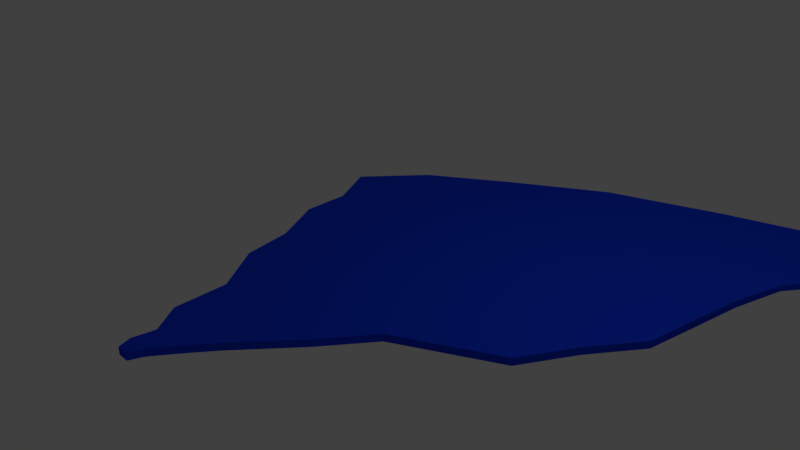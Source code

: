 # Source: Lake2.blend  (saved by Blender 2.79.0; exported with 4.5.12 LTS)
import bpy
from mathutils import Matrix  # noqa: F401  (used for matrix-valued properties, if any)

bpy.ops.wm.read_factory_settings(use_empty=True)
scene = bpy.context.scene
scene.name = 'Scene'

# ---- collections
col_collection_1 = bpy.data.collections.new('Collection 1'); scene.collection.children.link(col_collection_1)

# ---- materials (node trees are filled in below, after node groups)
mat_lake2_blue = bpy.data.materials.new('Lake2_Blue')
mat_lake2_blue.alpha_threshold = 0.0
mat_lake2_blue.use_transparent_shadow = False
mat_lake2_blue.diffuse_color = (0.006739, 0.04813, 0.8, 1.0)
mat_lake2_blue.roughness = 0.5

# ---- material node trees

# ---- world
world_world = bpy.data.worlds.new('World'); scene.world = world_world
world_world.color = (0.05088, 0.05088, 0.05088)
world_world.use_sun_shadow = False
world_world.sun_shadow_jitter_overblur = 0.0
world_world.cycles.sampling_method = 'MANUAL'

# ---- cameras
cam_camera = bpy.data.cameras.new('Camera')
cam_camera.clip_end = 100.0
cam_camera.lens = 35.0
cam_camera.sensor_width = 32.0
cam_camera.sensor_height = 18.0
cam_camera.ortho_scale = 7.314
cam_camera.dof.focus_distance = 0.0
cam_camera.dof.aperture_fstop = 128.0

# ---- lights
light_lamp = bpy.data.lights.new('Lamp', 'POINT')
light_lamp.transmission_factor = 0.0
light_lamp.cutoff_distance = 30.0
light_lamp.energy = 100.0
light_lamp.shadow_buffer_clip_start = 1.001
light_lamp.shadow_soft_size = 0.1
light_lamp.shadow_maximum_resolution = 0.006
light_lamp.use_absolute_resolution = True

# ---- meshes
me_cube_001 = bpy.data.meshes.new('Cube.001')
me_cube_001.from_pydata([(-1.216, -1.0, -1.0), (-1.216, -1.0, 1.0), (-1.0, 1.0, -1.0), (-1.0, 1.0, 1.0), (0.102, -1.0, -1.0), (0.102, -1.0, 1.0), (1.0, 1.0, -1.0), (1.0, 1.0, 1.0), (-2.244, 3.577, 1.0), (-2.244, 3.577, -1.0), (2.244, 3.577, -1.0), (2.244, 3.577, 1.0), (-2.436, 8.594, 1.0), (-2.436, 8.594, -1.0), (4.967, 8.594, -1.0), (4.967, 8.594, 1.0), (-4.553, 13.04, 1.0), (-4.553, 13.04, -1.0), (7.084, 13.04, -1.0), (7.084, 13.04, 1.0), (-5.145, 17.66, 1.0), (-5.145, 17.66, -1.0), (12.82, 17.66, -1.0), (12.82, 17.66, 1.0), (-6.876, 22.42, 1.0), (-6.876, 22.42, -1.0), (14.55, 22.42, -1.0), (14.55, 22.42, 1.0), (-6.972, 26.81, 1.0), (-6.972, 26.81, -1.0), (16.56, 26.81, -1.0), (16.56, 26.81, 1.0), (-8.559, 31.28, 1.087), (-8.559, 31.28, -1.087), (17.01, 31.28, -1.087), (17.01, 31.28, 1.087), (-5.598, 36.83, 0.9853), (-5.598, 36.83, -0.9853), (17.59, 36.83, -0.9853), (17.59, 36.83, 0.9853), (-0.8916, 41.78, 0.8226), (-0.8916, 41.78, -0.8226), (18.46, 41.78, -0.8226), (18.46, 41.78, 0.8226), (4.785, 47.09, 0.8226), (4.785, 47.09, -0.8226), (20.85, 47.09, -0.8226), (20.85, 47.09, 0.8226), (11.65, 50.79, 0.8226), (11.65, 50.79, -0.8226), (24.28, 50.79, -0.8226), (24.28, 50.79, 0.8226), (18.9, 54.0, 0.8226), (18.9, 54.0, -0.8226), (27.09, 54.0, -0.8226), (27.09, 54.0, 0.8226), (20.48, 56.44, 0.8226), (20.48, 56.44, -0.8226), (27.12, 56.44, -0.8226), (27.12, 56.44, 0.8226), (21.99, 60.14, 0.8226), (21.99, 60.14, -0.8226), (25.61, 60.14, -0.8226), (25.61, 60.14, 0.8226), (21.41, 62.61, 0.8226), (21.41, 62.61, -0.8226), (23.37, 62.61, -0.8226), (23.37, 62.61, 0.8226), (21.41, 62.61, 0.8226), (21.41, 62.61, -0.8226), (23.37, 62.61, -0.8226), (23.37, 62.61, 0.8226), (21.17, 63.93, 0.5446), (21.17, 63.93, -0.5446), (22.47, 63.93, -0.5446), (22.47, 63.93, 0.5446), (-0.9175, -2.207, -1.0), (-0.9175, -2.207, 1.0), (-0.1969, -2.207, 1.0), (-0.1969, -2.207, -1.0)], [], [(0, 1, 3, 2), (2, 3, 8, 9), (6, 7, 5, 4), (1, 0, 76, 77), (2, 6, 4, 0), (7, 3, 1, 5), (8, 11, 15, 12), (7, 6, 10, 11), (6, 2, 9, 10), (3, 7, 11, 8), (15, 14, 18, 19), (9, 8, 12, 13), (11, 10, 14, 15), (10, 9, 13, 14), (16, 19, 23, 20), (14, 13, 17, 18), (12, 15, 19, 16), (13, 12, 16, 17), (21, 20, 24, 25), (17, 16, 20, 21), (19, 18, 22, 23), (18, 17, 21, 22), (27, 26, 30, 31), (23, 22, 26, 27), (22, 21, 25, 26), (20, 23, 27, 24), (28, 31, 35, 32), (26, 25, 29, 30), (24, 27, 31, 28), (25, 24, 28, 29), (35, 34, 38, 39), (29, 28, 32, 33), (31, 30, 34, 35), (30, 29, 33, 34), (38, 37, 41, 42), (34, 33, 37, 38), (32, 35, 39, 36), (33, 32, 36, 37), (40, 43, 47, 44), (36, 39, 43, 40), (37, 36, 40, 41), (39, 38, 42, 43), (47, 46, 50, 51), (41, 40, 44, 45), (43, 42, 46, 47), (42, 41, 45, 46), (48, 51, 55, 52), (46, 45, 49, 50), (44, 47, 51, 48), (45, 44, 48, 49), (52, 55, 59, 56), (49, 48, 52, 53), (51, 50, 54, 55), (50, 49, 53, 54), (59, 58, 62, 63), (53, 52, 56, 57), (55, 54, 58, 59), (54, 53, 57, 58), (60, 63, 67, 64), (58, 57, 61, 62), (56, 59, 63, 60), (57, 56, 60, 61), (65, 64, 68, 69), (61, 60, 64, 65), (63, 62, 66, 67), (62, 61, 65, 66), (71, 70, 74, 75), (67, 66, 70, 71), (66, 65, 69, 70), (64, 67, 71, 68), (73, 72, 75, 74), (70, 69, 73, 74), (68, 71, 75, 72), (69, 68, 72, 73), (79, 78, 77, 76), (0, 4, 79, 76), (5, 1, 77, 78), (4, 5, 78, 79)])
me_cube_001.materials.append(mat_lake2_blue)
me_cube_001.use_remesh_preserve_volume = False
me_cube_001.use_remesh_preserve_attributes = False
me_cube_001.use_mirror_vertex_groups = False
me_cube_001.update()

# ---- objects
ob_cube_001 = bpy.data.objects.new('Cube.001', me_cube_001)
ob_lamp = bpy.data.objects.new('Lamp', light_lamp)
ob_camera = bpy.data.objects.new('Camera', cam_camera)

# ---- transforms, parenting, visibility, modifiers, constraints
ob_cube_001.location = (0.0, -3.056, 0.0)
ob_cube_001.scale = (0.2185, 0.1451, 0.05)
ob_cube_001.lineart.crease_threshold = 0.0
ob_lamp.location = (4.076, 1.005, 5.904)
ob_lamp.rotation_euler = (0.6503, 0.05522, 1.866)
ob_lamp.lock_rotations_4d = False
ob_lamp.empty_display_type = 'ARROWS'
ob_lamp.color = (0.0, 0.0, 0.0, 0.0)
ob_lamp.lineart.crease_threshold = 0.0
ob_camera.location = (7.481, -6.508, 5.344)
ob_camera.rotation_euler = (1.109, 0.0, 0.8149)
ob_camera.lock_rotations_4d = False
ob_camera.empty_display_type = 'ARROWS'
ob_camera.color = (0.0, 0.0, 0.0, 0.0)
ob_camera.display_type = 'WIRE'
ob_camera.lineart.crease_threshold = 0.0

# ---- collection membership
col_collection_1.objects.link(ob_cube_001)
col_collection_1.objects.link(ob_lamp)
col_collection_1.objects.link(ob_camera)

# ---- scene / render settings (as saved in the file)
scene.camera = ob_camera
scene.frame_start = 1; scene.frame_end = 250; scene.frame_set(1)
scene.render.engine = 'BLENDER_EEVEE_NEXT'
scene.render.resolution_percentage = 50
scene.render.dither_intensity = 0.0
scene.cycles.use_denoising = False
scene.cycles.samples = 128
scene.cycles.sampling_pattern = 'TABULATED_SOBOL'
scene.cycles.use_adaptive_sampling = False
scene.cycles.use_light_tree = False
scene.cycles.blur_glossy = 0.0
scene.cycles.sample_clamp_indirect = 0.0
scene.view_settings.view_transform = 'Standard'
bpy.context.view_layer.update()
